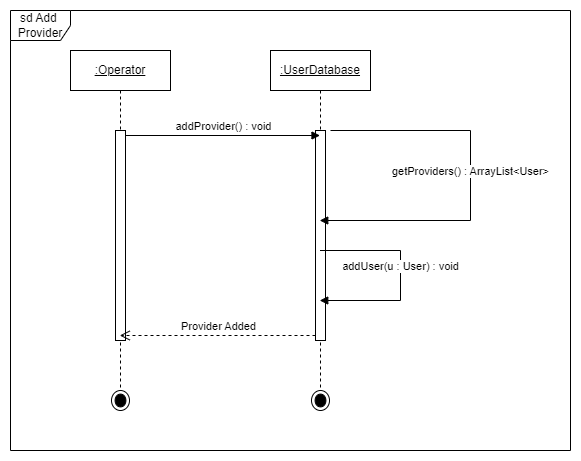

The diagram above was exported from draw.io. Its source (the exported page's mxGraphModel, read from the mxfile embedded in the PNG):
<mxGraphModel dx="1100" dy="533" grid="1" gridSize="10" guides="1" tooltips="1" connect="1" arrows="1" fold="1" page="1" pageScale="1" pageWidth="850" pageHeight="1100" math="0" shadow="0">
  <root>
    <mxCell id="QJfl24jPhgPSfps82ont-0" />
    <mxCell id="QJfl24jPhgPSfps82ont-1" parent="QJfl24jPhgPSfps82ont-0" />
    <mxCell id="QJfl24jPhgPSfps82ont-2" value="&lt;u&gt;:UserDatabase&lt;/u&gt;" style="shape=umlLifeline;perimeter=lifelinePerimeter;whiteSpace=wrap;html=1;container=1;dropTarget=0;collapsible=0;recursiveResize=0;outlineConnect=0;portConstraint=eastwest;newEdgeStyle={&quot;curved&quot;:0,&quot;rounded&quot;:0};" parent="QJfl24jPhgPSfps82ont-1" vertex="1">
      <mxGeometry x="460" y="100" width="100" height="340" as="geometry" />
    </mxCell>
    <mxCell id="QJfl24jPhgPSfps82ont-3" value="" style="html=1;points=[[0,0,0,0,5],[0,1,0,0,-5],[1,0,0,0,5],[1,1,0,0,-5]];perimeter=orthogonalPerimeter;outlineConnect=0;targetShapes=umlLifeline;portConstraint=eastwest;newEdgeStyle={&quot;curved&quot;:0,&quot;rounded&quot;:0};" parent="QJfl24jPhgPSfps82ont-2" vertex="1">
      <mxGeometry x="45" y="80" width="10" height="210" as="geometry" />
    </mxCell>
    <mxCell id="QJfl24jPhgPSfps82ont-4" value="&lt;u&gt;:Operator&lt;/u&gt;" style="shape=umlLifeline;perimeter=lifelinePerimeter;whiteSpace=wrap;html=1;container=1;dropTarget=0;collapsible=0;recursiveResize=0;outlineConnect=0;portConstraint=eastwest;newEdgeStyle={&quot;curved&quot;:0,&quot;rounded&quot;:0};" parent="QJfl24jPhgPSfps82ont-1" vertex="1">
      <mxGeometry x="260" y="100" width="100" height="340" as="geometry" />
    </mxCell>
    <mxCell id="QJfl24jPhgPSfps82ont-5" value="" style="html=1;points=[[0,0,0,0,5],[0,1,0,0,-5],[1,0,0,0,5],[1,1,0,0,-5]];perimeter=orthogonalPerimeter;outlineConnect=0;targetShapes=umlLifeline;portConstraint=eastwest;newEdgeStyle={&quot;curved&quot;:0,&quot;rounded&quot;:0};" parent="QJfl24jPhgPSfps82ont-4" vertex="1">
      <mxGeometry x="45" y="80" width="10" height="210" as="geometry" />
    </mxCell>
    <mxCell id="QJfl24jPhgPSfps82ont-6" value="addProvider() : void" style="html=1;verticalAlign=bottom;endArrow=block;curved=0;rounded=0;exitX=1;exitY=0;exitDx=0;exitDy=5;exitPerimeter=0;" parent="QJfl24jPhgPSfps82ont-1" source="QJfl24jPhgPSfps82ont-5" target="QJfl24jPhgPSfps82ont-2" edge="1">
      <mxGeometry width="80" relative="1" as="geometry">
        <mxPoint x="380" y="310" as="sourcePoint" />
        <mxPoint x="460" y="310" as="targetPoint" />
      </mxGeometry>
    </mxCell>
    <mxCell id="QJfl24jPhgPSfps82ont-7" value="getProviders() : ArrayList&amp;lt;User&amp;gt;" style="html=1;verticalAlign=bottom;endArrow=block;curved=0;rounded=0;" parent="QJfl24jPhgPSfps82ont-1" target="QJfl24jPhgPSfps82ont-2" edge="1">
      <mxGeometry width="80" relative="1" as="geometry">
        <mxPoint x="520" y="180" as="sourcePoint" />
        <mxPoint x="580" y="270" as="targetPoint" />
        <Array as="points">
          <mxPoint x="660" y="180" />
          <mxPoint x="660" y="270" />
        </Array>
      </mxGeometry>
    </mxCell>
    <mxCell id="QJfl24jPhgPSfps82ont-8" value="addUser(u : User) : void" style="html=1;verticalAlign=bottom;endArrow=block;curved=0;rounded=0;" parent="QJfl24jPhgPSfps82ont-1" target="QJfl24jPhgPSfps82ont-2" edge="1">
      <mxGeometry width="80" relative="1" as="geometry">
        <mxPoint x="509.5" y="300" as="sourcePoint" />
        <mxPoint x="590" y="410" as="targetPoint" />
        <Array as="points">
          <mxPoint x="590" y="300" />
          <mxPoint x="590" y="350" />
        </Array>
      </mxGeometry>
    </mxCell>
    <mxCell id="QJfl24jPhgPSfps82ont-9" value="Provider Added" style="html=1;verticalAlign=bottom;endArrow=open;dashed=1;endSize=8;curved=0;rounded=0;exitX=0;exitY=1;exitDx=0;exitDy=-5;exitPerimeter=0;" parent="QJfl24jPhgPSfps82ont-1" source="QJfl24jPhgPSfps82ont-3" target="QJfl24jPhgPSfps82ont-4" edge="1">
      <mxGeometry relative="1" as="geometry">
        <mxPoint x="450" y="280" as="sourcePoint" />
        <mxPoint x="370" y="280" as="targetPoint" />
      </mxGeometry>
    </mxCell>
    <mxCell id="LFJdFBAxSrJ1vnjpbl9V-0" value="" style="ellipse;html=1;shape=endState;fillColor=#000000;strokeColor=#000000;" vertex="1" parent="QJfl24jPhgPSfps82ont-1">
      <mxGeometry x="301" y="440" width="18" height="20" as="geometry" />
    </mxCell>
    <mxCell id="LFJdFBAxSrJ1vnjpbl9V-1" value="" style="ellipse;html=1;shape=endState;fillColor=#000000;strokeColor=#000000;" vertex="1" parent="QJfl24jPhgPSfps82ont-1">
      <mxGeometry x="501" y="440" width="18" height="20" as="geometry" />
    </mxCell>
    <mxCell id="cSvM7g_-55xrXi3Jmu40-0" value="sd Add&amp;nbsp;&lt;div&gt;Provider&lt;/div&gt;" style="shape=umlFrame;whiteSpace=wrap;html=1;pointerEvents=0;" vertex="1" parent="QJfl24jPhgPSfps82ont-1">
      <mxGeometry x="200" y="60" width="560" height="440" as="geometry" />
    </mxCell>
  </root>
</mxGraphModel>